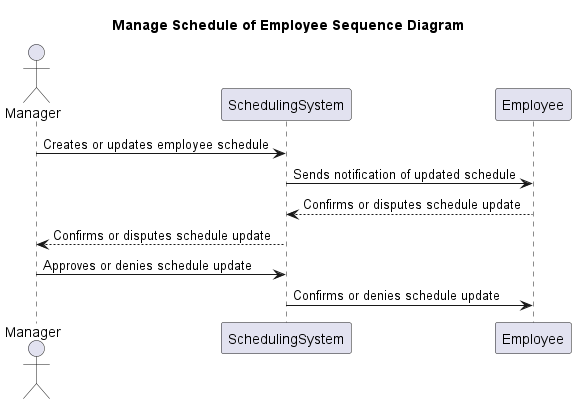

The diagram above was rendered by PlantUML. Its source (embedded in the PNG):
@startuml
title Manage Schedule of Employee Sequence Diagram

Actor Manager
participant SchedulingSystem
participant Employee


Manager -> SchedulingSystem: Creates or updates employee schedule
SchedulingSystem -> Employee: Sends notification of updated schedule
Employee --> SchedulingSystem: Confirms or disputes schedule update
SchedulingSystem --> Manager: Confirms or disputes schedule update
Manager -> SchedulingSystem: Approves or denies schedule update
SchedulingSystem -> Employee: Confirms or denies schedule update

@enduml